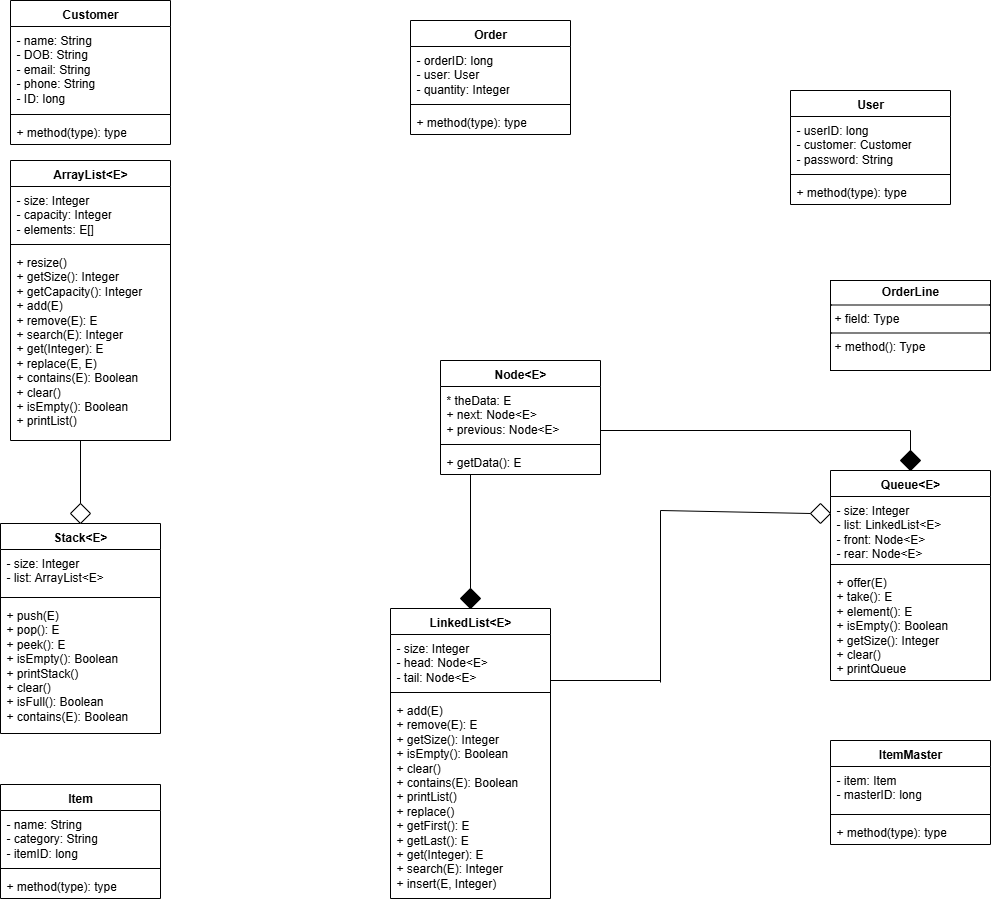

The diagram above was exported from draw.io. Its source (the exported page's mxGraphModel, read from the mxfile embedded in the PNG):
<mxGraphModel dx="579" dy="346" grid="1" gridSize="10" guides="1" tooltips="1" connect="1" arrows="1" fold="1" page="1" pageScale="1" pageWidth="1169" pageHeight="827" math="0" shadow="0">
  <root>
    <mxCell id="WIyWlLk6GJQsqaUBKTNV-0" />
    <mxCell id="WIyWlLk6GJQsqaUBKTNV-1" parent="WIyWlLk6GJQsqaUBKTNV-0" />
    <mxCell id="kh27uC0I-h0VsIua86R1-0" value="Customer" style="swimlane;fontStyle=1;align=center;verticalAlign=top;childLayout=stackLayout;horizontal=1;startSize=26;horizontalStack=0;resizeParent=1;resizeParentMax=0;resizeLast=0;collapsible=1;marginBottom=0;whiteSpace=wrap;html=1;" parent="WIyWlLk6GJQsqaUBKTNV-1" vertex="1">
      <mxGeometry x="80" y="20" width="160" height="144" as="geometry" />
    </mxCell>
    <mxCell id="kh27uC0I-h0VsIua86R1-1" value="- name: String&lt;div&gt;- DOB: String&lt;/div&gt;&lt;div&gt;- email: String&lt;/div&gt;&lt;div&gt;- phone: String&lt;/div&gt;&lt;div&gt;- ID: long&lt;/div&gt;&lt;div&gt;&lt;br&gt;&lt;/div&gt;" style="text;strokeColor=none;fillColor=none;align=left;verticalAlign=top;spacingLeft=4;spacingRight=4;overflow=hidden;rotatable=0;points=[[0,0.5],[1,0.5]];portConstraint=eastwest;whiteSpace=wrap;html=1;" parent="kh27uC0I-h0VsIua86R1-0" vertex="1">
      <mxGeometry y="26" width="160" height="84" as="geometry" />
    </mxCell>
    <mxCell id="kh27uC0I-h0VsIua86R1-2" value="" style="line;strokeWidth=1;fillColor=none;align=left;verticalAlign=middle;spacingTop=-1;spacingLeft=3;spacingRight=3;rotatable=0;labelPosition=right;points=[];portConstraint=eastwest;strokeColor=inherit;" parent="kh27uC0I-h0VsIua86R1-0" vertex="1">
      <mxGeometry y="110" width="160" height="8" as="geometry" />
    </mxCell>
    <mxCell id="kh27uC0I-h0VsIua86R1-3" value="+ method(type): type" style="text;strokeColor=none;fillColor=none;align=left;verticalAlign=top;spacingLeft=4;spacingRight=4;overflow=hidden;rotatable=0;points=[[0,0.5],[1,0.5]];portConstraint=eastwest;whiteSpace=wrap;html=1;" parent="kh27uC0I-h0VsIua86R1-0" vertex="1">
      <mxGeometry y="118" width="160" height="26" as="geometry" />
    </mxCell>
    <mxCell id="kh27uC0I-h0VsIua86R1-4" value="Order" style="swimlane;fontStyle=1;align=center;verticalAlign=top;childLayout=stackLayout;horizontal=1;startSize=26;horizontalStack=0;resizeParent=1;resizeParentMax=0;resizeLast=0;collapsible=1;marginBottom=0;whiteSpace=wrap;html=1;" parent="WIyWlLk6GJQsqaUBKTNV-1" vertex="1">
      <mxGeometry x="480" y="40" width="160" height="114" as="geometry" />
    </mxCell>
    <mxCell id="kh27uC0I-h0VsIua86R1-5" value="- orderID: long&lt;div&gt;- user: User&lt;/div&gt;&lt;div&gt;- quantity: Integer&lt;/div&gt;" style="text;strokeColor=none;fillColor=none;align=left;verticalAlign=top;spacingLeft=4;spacingRight=4;overflow=hidden;rotatable=0;points=[[0,0.5],[1,0.5]];portConstraint=eastwest;whiteSpace=wrap;html=1;" parent="kh27uC0I-h0VsIua86R1-4" vertex="1">
      <mxGeometry y="26" width="160" height="54" as="geometry" />
    </mxCell>
    <mxCell id="kh27uC0I-h0VsIua86R1-6" value="" style="line;strokeWidth=1;fillColor=none;align=left;verticalAlign=middle;spacingTop=-1;spacingLeft=3;spacingRight=3;rotatable=0;labelPosition=right;points=[];portConstraint=eastwest;strokeColor=inherit;" parent="kh27uC0I-h0VsIua86R1-4" vertex="1">
      <mxGeometry y="80" width="160" height="8" as="geometry" />
    </mxCell>
    <mxCell id="kh27uC0I-h0VsIua86R1-7" value="+ method(type): type" style="text;strokeColor=none;fillColor=none;align=left;verticalAlign=top;spacingLeft=4;spacingRight=4;overflow=hidden;rotatable=0;points=[[0,0.5],[1,0.5]];portConstraint=eastwest;whiteSpace=wrap;html=1;" parent="kh27uC0I-h0VsIua86R1-4" vertex="1">
      <mxGeometry y="88" width="160" height="26" as="geometry" />
    </mxCell>
    <mxCell id="kh27uC0I-h0VsIua86R1-8" value="ItemMaster" style="swimlane;fontStyle=1;align=center;verticalAlign=top;childLayout=stackLayout;horizontal=1;startSize=26;horizontalStack=0;resizeParent=1;resizeParentMax=0;resizeLast=0;collapsible=1;marginBottom=0;whiteSpace=wrap;html=1;" parent="WIyWlLk6GJQsqaUBKTNV-1" vertex="1">
      <mxGeometry x="900" y="760" width="160" height="104" as="geometry" />
    </mxCell>
    <mxCell id="kh27uC0I-h0VsIua86R1-9" value="- item: Item&lt;div&gt;- masterID: long&lt;/div&gt;" style="text;strokeColor=none;fillColor=none;align=left;verticalAlign=top;spacingLeft=4;spacingRight=4;overflow=hidden;rotatable=0;points=[[0,0.5],[1,0.5]];portConstraint=eastwest;whiteSpace=wrap;html=1;" parent="kh27uC0I-h0VsIua86R1-8" vertex="1">
      <mxGeometry y="26" width="160" height="44" as="geometry" />
    </mxCell>
    <mxCell id="kh27uC0I-h0VsIua86R1-10" value="" style="line;strokeWidth=1;fillColor=none;align=left;verticalAlign=middle;spacingTop=-1;spacingLeft=3;spacingRight=3;rotatable=0;labelPosition=right;points=[];portConstraint=eastwest;strokeColor=inherit;" parent="kh27uC0I-h0VsIua86R1-8" vertex="1">
      <mxGeometry y="70" width="160" height="8" as="geometry" />
    </mxCell>
    <mxCell id="kh27uC0I-h0VsIua86R1-11" value="+ method(type): type" style="text;strokeColor=none;fillColor=none;align=left;verticalAlign=top;spacingLeft=4;spacingRight=4;overflow=hidden;rotatable=0;points=[[0,0.5],[1,0.5]];portConstraint=eastwest;whiteSpace=wrap;html=1;" parent="kh27uC0I-h0VsIua86R1-8" vertex="1">
      <mxGeometry y="78" width="160" height="26" as="geometry" />
    </mxCell>
    <mxCell id="kh27uC0I-h0VsIua86R1-12" value="Item" style="swimlane;fontStyle=1;align=center;verticalAlign=top;childLayout=stackLayout;horizontal=1;startSize=26;horizontalStack=0;resizeParent=1;resizeParentMax=0;resizeLast=0;collapsible=1;marginBottom=0;whiteSpace=wrap;html=1;" parent="WIyWlLk6GJQsqaUBKTNV-1" vertex="1">
      <mxGeometry x="70" y="804" width="160" height="114" as="geometry" />
    </mxCell>
    <mxCell id="kh27uC0I-h0VsIua86R1-13" value="- name: String&lt;div&gt;- category: String&lt;/div&gt;&lt;div&gt;- itemID: long&lt;/div&gt;" style="text;strokeColor=none;fillColor=none;align=left;verticalAlign=top;spacingLeft=4;spacingRight=4;overflow=hidden;rotatable=0;points=[[0,0.5],[1,0.5]];portConstraint=eastwest;whiteSpace=wrap;html=1;" parent="kh27uC0I-h0VsIua86R1-12" vertex="1">
      <mxGeometry y="26" width="160" height="54" as="geometry" />
    </mxCell>
    <mxCell id="kh27uC0I-h0VsIua86R1-14" value="" style="line;strokeWidth=1;fillColor=none;align=left;verticalAlign=middle;spacingTop=-1;spacingLeft=3;spacingRight=3;rotatable=0;labelPosition=right;points=[];portConstraint=eastwest;strokeColor=inherit;" parent="kh27uC0I-h0VsIua86R1-12" vertex="1">
      <mxGeometry y="80" width="160" height="8" as="geometry" />
    </mxCell>
    <mxCell id="kh27uC0I-h0VsIua86R1-15" value="+ method(type): type" style="text;strokeColor=none;fillColor=none;align=left;verticalAlign=top;spacingLeft=4;spacingRight=4;overflow=hidden;rotatable=0;points=[[0,0.5],[1,0.5]];portConstraint=eastwest;whiteSpace=wrap;html=1;" parent="kh27uC0I-h0VsIua86R1-12" vertex="1">
      <mxGeometry y="88" width="160" height="26" as="geometry" />
    </mxCell>
    <mxCell id="kh27uC0I-h0VsIua86R1-16" value="User" style="swimlane;fontStyle=1;align=center;verticalAlign=top;childLayout=stackLayout;horizontal=1;startSize=26;horizontalStack=0;resizeParent=1;resizeParentMax=0;resizeLast=0;collapsible=1;marginBottom=0;whiteSpace=wrap;html=1;" parent="WIyWlLk6GJQsqaUBKTNV-1" vertex="1">
      <mxGeometry x="860" y="110" width="160" height="114" as="geometry" />
    </mxCell>
    <mxCell id="kh27uC0I-h0VsIua86R1-17" value="- userID: long&lt;div&gt;- customer: Customer&lt;/div&gt;&lt;div&gt;- password: String&lt;/div&gt;" style="text;strokeColor=none;fillColor=none;align=left;verticalAlign=top;spacingLeft=4;spacingRight=4;overflow=hidden;rotatable=0;points=[[0,0.5],[1,0.5]];portConstraint=eastwest;whiteSpace=wrap;html=1;" parent="kh27uC0I-h0VsIua86R1-16" vertex="1">
      <mxGeometry y="26" width="160" height="54" as="geometry" />
    </mxCell>
    <mxCell id="kh27uC0I-h0VsIua86R1-18" value="" style="line;strokeWidth=1;fillColor=none;align=left;verticalAlign=middle;spacingTop=-1;spacingLeft=3;spacingRight=3;rotatable=0;labelPosition=right;points=[];portConstraint=eastwest;strokeColor=inherit;" parent="kh27uC0I-h0VsIua86R1-16" vertex="1">
      <mxGeometry y="80" width="160" height="8" as="geometry" />
    </mxCell>
    <mxCell id="kh27uC0I-h0VsIua86R1-19" value="+ method(type): type" style="text;strokeColor=none;fillColor=none;align=left;verticalAlign=top;spacingLeft=4;spacingRight=4;overflow=hidden;rotatable=0;points=[[0,0.5],[1,0.5]];portConstraint=eastwest;whiteSpace=wrap;html=1;" parent="kh27uC0I-h0VsIua86R1-16" vertex="1">
      <mxGeometry y="88" width="160" height="26" as="geometry" />
    </mxCell>
    <mxCell id="kh27uC0I-h0VsIua86R1-20" value="Queue&amp;lt;E&amp;gt;" style="swimlane;fontStyle=1;align=center;verticalAlign=top;childLayout=stackLayout;horizontal=1;startSize=26;horizontalStack=0;resizeParent=1;resizeParentMax=0;resizeLast=0;collapsible=1;marginBottom=0;whiteSpace=wrap;html=1;" parent="WIyWlLk6GJQsqaUBKTNV-1" vertex="1">
      <mxGeometry x="900" y="490" width="160" height="210" as="geometry" />
    </mxCell>
    <mxCell id="kh27uC0I-h0VsIua86R1-21" value="- size: Integer&lt;div&gt;- list: LinkedList&amp;lt;E&amp;gt;&lt;/div&gt;&lt;div&gt;- front: Node&amp;lt;E&amp;gt;&lt;/div&gt;&lt;div&gt;- rear: Node&amp;lt;E&amp;gt;&lt;/div&gt;" style="text;strokeColor=none;fillColor=none;align=left;verticalAlign=top;spacingLeft=4;spacingRight=4;overflow=hidden;rotatable=0;points=[[0,0.5],[1,0.5]];portConstraint=eastwest;whiteSpace=wrap;html=1;" parent="kh27uC0I-h0VsIua86R1-20" vertex="1">
      <mxGeometry y="26" width="160" height="64" as="geometry" />
    </mxCell>
    <mxCell id="kh27uC0I-h0VsIua86R1-22" value="" style="line;strokeWidth=1;fillColor=none;align=left;verticalAlign=middle;spacingTop=-1;spacingLeft=3;spacingRight=3;rotatable=0;labelPosition=right;points=[];portConstraint=eastwest;strokeColor=inherit;" parent="kh27uC0I-h0VsIua86R1-20" vertex="1">
      <mxGeometry y="90" width="160" height="8" as="geometry" />
    </mxCell>
    <mxCell id="kh27uC0I-h0VsIua86R1-23" value="+ offer(E)&lt;div&gt;+ take(): E&lt;/div&gt;&lt;div&gt;+ element(): E&lt;/div&gt;&lt;div&gt;+ isEmpty(): Boolean&lt;/div&gt;&lt;div&gt;+ getSize(): Integer&lt;/div&gt;&lt;div&gt;+ clear()&lt;/div&gt;&lt;div&gt;+ printQueue&lt;/div&gt;" style="text;strokeColor=none;fillColor=none;align=left;verticalAlign=top;spacingLeft=4;spacingRight=4;overflow=hidden;rotatable=0;points=[[0,0.5],[1,0.5]];portConstraint=eastwest;whiteSpace=wrap;html=1;" parent="kh27uC0I-h0VsIua86R1-20" vertex="1">
      <mxGeometry y="98" width="160" height="112" as="geometry" />
    </mxCell>
    <mxCell id="kh27uC0I-h0VsIua86R1-24" value="Stack&amp;lt;E&amp;gt;" style="swimlane;fontStyle=1;align=center;verticalAlign=top;childLayout=stackLayout;horizontal=1;startSize=26;horizontalStack=0;resizeParent=1;resizeParentMax=0;resizeLast=0;collapsible=1;marginBottom=0;whiteSpace=wrap;html=1;" parent="WIyWlLk6GJQsqaUBKTNV-1" vertex="1">
      <mxGeometry x="70" y="543" width="160" height="210" as="geometry" />
    </mxCell>
    <mxCell id="kh27uC0I-h0VsIua86R1-25" value="- size: Integer&lt;div&gt;- list: ArrayList&amp;lt;E&amp;gt;&lt;/div&gt;" style="text;strokeColor=none;fillColor=none;align=left;verticalAlign=top;spacingLeft=4;spacingRight=4;overflow=hidden;rotatable=0;points=[[0,0.5],[1,0.5]];portConstraint=eastwest;whiteSpace=wrap;html=1;" parent="kh27uC0I-h0VsIua86R1-24" vertex="1">
      <mxGeometry y="26" width="160" height="44" as="geometry" />
    </mxCell>
    <mxCell id="kh27uC0I-h0VsIua86R1-26" value="" style="line;strokeWidth=1;fillColor=none;align=left;verticalAlign=middle;spacingTop=-1;spacingLeft=3;spacingRight=3;rotatable=0;labelPosition=right;points=[];portConstraint=eastwest;strokeColor=inherit;" parent="kh27uC0I-h0VsIua86R1-24" vertex="1">
      <mxGeometry y="70" width="160" height="8" as="geometry" />
    </mxCell>
    <mxCell id="kh27uC0I-h0VsIua86R1-27" value="+ push(E)&lt;div&gt;+ pop(): E&lt;/div&gt;&lt;div&gt;+ peek(): E&lt;/div&gt;&lt;div&gt;+ isEmpty(): Boolean&lt;/div&gt;&lt;div&gt;+ printStack()&lt;/div&gt;&lt;div&gt;+ clear()&lt;/div&gt;&lt;div&gt;+ isFull(): Boolean&lt;/div&gt;&lt;div&gt;+ contains(E): Boolean&lt;/div&gt;" style="text;strokeColor=none;fillColor=none;align=left;verticalAlign=top;spacingLeft=4;spacingRight=4;overflow=hidden;rotatable=0;points=[[0,0.5],[1,0.5]];portConstraint=eastwest;whiteSpace=wrap;html=1;" parent="kh27uC0I-h0VsIua86R1-24" vertex="1">
      <mxGeometry y="78" width="160" height="132" as="geometry" />
    </mxCell>
    <mxCell id="kh27uC0I-h0VsIua86R1-28" value="&lt;p style=&quot;margin:0px;margin-top:4px;text-align:center;&quot;&gt;&lt;b&gt;OrderLine&lt;/b&gt;&lt;/p&gt;&lt;hr size=&quot;1&quot; style=&quot;border-style:solid;&quot;&gt;&lt;p style=&quot;margin:0px;margin-left:4px;&quot;&gt;+ field: Type&lt;/p&gt;&lt;hr size=&quot;1&quot; style=&quot;border-style:solid;&quot;&gt;&lt;p style=&quot;margin:0px;margin-left:4px;&quot;&gt;+ method(): Type&lt;/p&gt;" style="verticalAlign=top;align=left;overflow=fill;html=1;whiteSpace=wrap;" parent="WIyWlLk6GJQsqaUBKTNV-1" vertex="1">
      <mxGeometry x="900" y="300" width="160" height="90" as="geometry" />
    </mxCell>
    <mxCell id="oSSx5ze-7SW2WSWmfvkg-0" value="LinkedList&amp;lt;E&amp;gt;" style="swimlane;fontStyle=1;align=center;verticalAlign=top;childLayout=stackLayout;horizontal=1;startSize=26;horizontalStack=0;resizeParent=1;resizeParentMax=0;resizeLast=0;collapsible=1;marginBottom=0;whiteSpace=wrap;html=1;" parent="WIyWlLk6GJQsqaUBKTNV-1" vertex="1">
      <mxGeometry x="460" y="628" width="160" height="290" as="geometry" />
    </mxCell>
    <mxCell id="oSSx5ze-7SW2WSWmfvkg-1" value="- size: Integer&lt;div&gt;- head: Node&amp;lt;E&amp;gt;&lt;/div&gt;&lt;div&gt;- tail: Node&amp;lt;E&amp;gt;&lt;/div&gt;" style="text;strokeColor=none;fillColor=none;align=left;verticalAlign=top;spacingLeft=4;spacingRight=4;overflow=hidden;rotatable=0;points=[[0,0.5],[1,0.5]];portConstraint=eastwest;whiteSpace=wrap;html=1;" parent="oSSx5ze-7SW2WSWmfvkg-0" vertex="1">
      <mxGeometry y="26" width="160" height="54" as="geometry" />
    </mxCell>
    <mxCell id="oSSx5ze-7SW2WSWmfvkg-2" value="" style="line;strokeWidth=1;fillColor=none;align=left;verticalAlign=middle;spacingTop=-1;spacingLeft=3;spacingRight=3;rotatable=0;labelPosition=right;points=[];portConstraint=eastwest;strokeColor=inherit;" parent="oSSx5ze-7SW2WSWmfvkg-0" vertex="1">
      <mxGeometry y="80" width="160" height="8" as="geometry" />
    </mxCell>
    <mxCell id="oSSx5ze-7SW2WSWmfvkg-3" value="+ add(E)&lt;div&gt;+ remove(E): E&lt;/div&gt;&lt;div&gt;+ getSize(): Integer&lt;/div&gt;&lt;div&gt;+ isEmpty(): Boolean&lt;/div&gt;&lt;div&gt;+ clear()&lt;/div&gt;&lt;div&gt;+ contains(E): Boolean&lt;/div&gt;&lt;div&gt;+ printList()&lt;/div&gt;&lt;div&gt;+ replace()&lt;/div&gt;&lt;div&gt;+ getFirst(): E&lt;/div&gt;&lt;div&gt;+ getLast(): E&lt;/div&gt;&lt;div&gt;+ get(Integer): E&lt;/div&gt;&lt;div&gt;+ search(E): Integer&lt;/div&gt;&lt;div&gt;+ insert(E, Integer)&lt;/div&gt;" style="text;strokeColor=none;fillColor=none;align=left;verticalAlign=top;spacingLeft=4;spacingRight=4;overflow=hidden;rotatable=0;points=[[0,0.5],[1,0.5]];portConstraint=eastwest;whiteSpace=wrap;html=1;" parent="oSSx5ze-7SW2WSWmfvkg-0" vertex="1">
      <mxGeometry y="88" width="160" height="202" as="geometry" />
    </mxCell>
    <mxCell id="oSSx5ze-7SW2WSWmfvkg-4" value="Node&amp;lt;E&amp;gt;" style="swimlane;fontStyle=1;align=center;verticalAlign=top;childLayout=stackLayout;horizontal=1;startSize=26;horizontalStack=0;resizeParent=1;resizeParentMax=0;resizeLast=0;collapsible=1;marginBottom=0;whiteSpace=wrap;html=1;" parent="WIyWlLk6GJQsqaUBKTNV-1" vertex="1">
      <mxGeometry x="510" y="380" width="160" height="114" as="geometry" />
    </mxCell>
    <mxCell id="oSSx5ze-7SW2WSWmfvkg-5" value="* theData: E&lt;div&gt;+ next: Node&amp;lt;E&amp;gt;&lt;/div&gt;&lt;div&gt;+ previous: Node&amp;lt;E&amp;gt;&lt;/div&gt;" style="text;strokeColor=none;fillColor=none;align=left;verticalAlign=top;spacingLeft=4;spacingRight=4;overflow=hidden;rotatable=0;points=[[0,0.5],[1,0.5]];portConstraint=eastwest;whiteSpace=wrap;html=1;" parent="oSSx5ze-7SW2WSWmfvkg-4" vertex="1">
      <mxGeometry y="26" width="160" height="54" as="geometry" />
    </mxCell>
    <mxCell id="oSSx5ze-7SW2WSWmfvkg-6" value="" style="line;strokeWidth=1;fillColor=none;align=left;verticalAlign=middle;spacingTop=-1;spacingLeft=3;spacingRight=3;rotatable=0;labelPosition=right;points=[];portConstraint=eastwest;strokeColor=inherit;" parent="oSSx5ze-7SW2WSWmfvkg-4" vertex="1">
      <mxGeometry y="80" width="160" height="8" as="geometry" />
    </mxCell>
    <mxCell id="oSSx5ze-7SW2WSWmfvkg-7" value="+ getData(): E" style="text;strokeColor=none;fillColor=none;align=left;verticalAlign=top;spacingLeft=4;spacingRight=4;overflow=hidden;rotatable=0;points=[[0,0.5],[1,0.5]];portConstraint=eastwest;whiteSpace=wrap;html=1;" parent="oSSx5ze-7SW2WSWmfvkg-4" vertex="1">
      <mxGeometry y="88" width="160" height="26" as="geometry" />
    </mxCell>
    <mxCell id="FoDeLuKsjTds-Prc-ddU-0" value="" style="rhombus;whiteSpace=wrap;html=1;fillColor=#FFFFFF;" vertex="1" parent="WIyWlLk6GJQsqaUBKTNV-1">
      <mxGeometry x="880" y="523" width="20" height="20" as="geometry" />
    </mxCell>
    <mxCell id="FoDeLuKsjTds-Prc-ddU-2" value="" style="endArrow=none;html=1;rounded=0;" edge="1" parent="WIyWlLk6GJQsqaUBKTNV-1">
      <mxGeometry width="50" height="50" relative="1" as="geometry">
        <mxPoint x="620" y="700" as="sourcePoint" />
        <mxPoint x="730" y="700" as="targetPoint" />
      </mxGeometry>
    </mxCell>
    <mxCell id="FoDeLuKsjTds-Prc-ddU-3" value="" style="endArrow=none;html=1;rounded=0;" edge="1" parent="WIyWlLk6GJQsqaUBKTNV-1">
      <mxGeometry width="50" height="50" relative="1" as="geometry">
        <mxPoint x="730" y="702" as="sourcePoint" />
        <mxPoint x="730" y="530" as="targetPoint" />
      </mxGeometry>
    </mxCell>
    <mxCell id="FoDeLuKsjTds-Prc-ddU-4" value="" style="endArrow=none;html=1;rounded=0;entryX=0;entryY=0.5;entryDx=0;entryDy=0;" edge="1" parent="WIyWlLk6GJQsqaUBKTNV-1" target="FoDeLuKsjTds-Prc-ddU-0">
      <mxGeometry width="50" height="50" relative="1" as="geometry">
        <mxPoint x="730" y="530" as="sourcePoint" />
        <mxPoint x="830" y="480" as="targetPoint" />
      </mxGeometry>
    </mxCell>
    <mxCell id="FoDeLuKsjTds-Prc-ddU-5" value="" style="rhombus;whiteSpace=wrap;html=1;fillColor=#000000;" vertex="1" parent="WIyWlLk6GJQsqaUBKTNV-1">
      <mxGeometry x="530" y="608" width="20" height="20" as="geometry" />
    </mxCell>
    <mxCell id="FoDeLuKsjTds-Prc-ddU-7" value="" style="endArrow=none;html=1;rounded=0;exitX=0.5;exitY=0;exitDx=0;exitDy=0;" edge="1" parent="WIyWlLk6GJQsqaUBKTNV-1" source="FoDeLuKsjTds-Prc-ddU-5">
      <mxGeometry width="50" height="50" relative="1" as="geometry">
        <mxPoint x="490" y="544" as="sourcePoint" />
        <mxPoint x="540" y="494" as="targetPoint" />
      </mxGeometry>
    </mxCell>
    <mxCell id="FoDeLuKsjTds-Prc-ddU-10" value="ArrayList&amp;lt;E&amp;gt;" style="swimlane;fontStyle=1;align=center;verticalAlign=top;childLayout=stackLayout;horizontal=1;startSize=26;horizontalStack=0;resizeParent=1;resizeParentMax=0;resizeLast=0;collapsible=1;marginBottom=0;whiteSpace=wrap;html=1;" vertex="1" parent="WIyWlLk6GJQsqaUBKTNV-1">
      <mxGeometry x="80" y="180" width="160" height="280" as="geometry" />
    </mxCell>
    <mxCell id="FoDeLuKsjTds-Prc-ddU-11" value="- size: Integer&lt;div&gt;- capacity: Integer&lt;/div&gt;&lt;div&gt;- elements: E[]&lt;/div&gt;" style="text;strokeColor=none;fillColor=none;align=left;verticalAlign=top;spacingLeft=4;spacingRight=4;overflow=hidden;rotatable=0;points=[[0,0.5],[1,0.5]];portConstraint=eastwest;whiteSpace=wrap;html=1;" vertex="1" parent="FoDeLuKsjTds-Prc-ddU-10">
      <mxGeometry y="26" width="160" height="54" as="geometry" />
    </mxCell>
    <mxCell id="FoDeLuKsjTds-Prc-ddU-12" value="" style="line;strokeWidth=1;fillColor=none;align=left;verticalAlign=middle;spacingTop=-1;spacingLeft=3;spacingRight=3;rotatable=0;labelPosition=right;points=[];portConstraint=eastwest;strokeColor=inherit;" vertex="1" parent="FoDeLuKsjTds-Prc-ddU-10">
      <mxGeometry y="80" width="160" height="8" as="geometry" />
    </mxCell>
    <mxCell id="FoDeLuKsjTds-Prc-ddU-13" value="+ resize()&lt;div&gt;+ getSize(): Integer&lt;/div&gt;&lt;div&gt;+ getCapacity(): Integer&lt;/div&gt;&lt;div&gt;+ add(E)&lt;/div&gt;&lt;div&gt;+ remove(E): E&lt;/div&gt;&lt;div&gt;+ search(E): Integer&lt;/div&gt;&lt;div&gt;+ get(Integer): E&lt;/div&gt;&lt;div&gt;+ replace(E, E)&lt;/div&gt;&lt;div&gt;+ contains(E): Boolean&lt;/div&gt;&lt;div&gt;+ clear()&lt;/div&gt;&lt;div&gt;+ isEmpty(): Boolean&lt;/div&gt;&lt;div&gt;+ printList()&lt;/div&gt;" style="text;strokeColor=none;fillColor=none;align=left;verticalAlign=top;spacingLeft=4;spacingRight=4;overflow=hidden;rotatable=0;points=[[0,0.5],[1,0.5]];portConstraint=eastwest;whiteSpace=wrap;html=1;" vertex="1" parent="FoDeLuKsjTds-Prc-ddU-10">
      <mxGeometry y="88" width="160" height="192" as="geometry" />
    </mxCell>
    <mxCell id="FoDeLuKsjTds-Prc-ddU-14" value="" style="rhombus;whiteSpace=wrap;html=1;fillColor=#FFFFFF;" vertex="1" parent="WIyWlLk6GJQsqaUBKTNV-1">
      <mxGeometry x="140" y="523" width="20" height="20" as="geometry" />
    </mxCell>
    <mxCell id="FoDeLuKsjTds-Prc-ddU-15" value="" style="endArrow=none;html=1;rounded=0;exitX=0.5;exitY=0;exitDx=0;exitDy=0;" edge="1" parent="WIyWlLk6GJQsqaUBKTNV-1" source="FoDeLuKsjTds-Prc-ddU-14">
      <mxGeometry width="50" height="50" relative="1" as="geometry">
        <mxPoint x="100" y="510" as="sourcePoint" />
        <mxPoint x="150" y="460" as="targetPoint" />
      </mxGeometry>
    </mxCell>
    <mxCell id="FoDeLuKsjTds-Prc-ddU-16" value="" style="rhombus;whiteSpace=wrap;html=1;fillColor=#000000;" vertex="1" parent="WIyWlLk6GJQsqaUBKTNV-1">
      <mxGeometry x="970" y="470" width="20" height="20" as="geometry" />
    </mxCell>
    <mxCell id="FoDeLuKsjTds-Prc-ddU-17" value="" style="endArrow=none;html=1;rounded=0;" edge="1" parent="WIyWlLk6GJQsqaUBKTNV-1">
      <mxGeometry width="50" height="50" relative="1" as="geometry">
        <mxPoint x="670" y="450" as="sourcePoint" />
        <mxPoint x="980" y="450" as="targetPoint" />
      </mxGeometry>
    </mxCell>
    <mxCell id="FoDeLuKsjTds-Prc-ddU-18" value="" style="endArrow=none;html=1;rounded=0;entryX=0.5;entryY=0;entryDx=0;entryDy=0;" edge="1" parent="WIyWlLk6GJQsqaUBKTNV-1" target="FoDeLuKsjTds-Prc-ddU-16">
      <mxGeometry width="50" height="50" relative="1" as="geometry">
        <mxPoint x="980" y="450" as="sourcePoint" />
        <mxPoint x="1030" y="400" as="targetPoint" />
      </mxGeometry>
    </mxCell>
  </root>
</mxGraphModel>